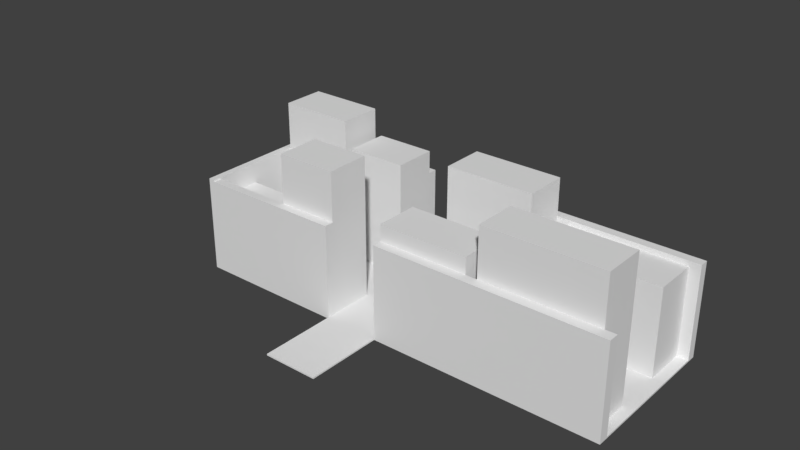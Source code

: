# Source: level01.blend  (saved by Blender 2.78.0; exported with 4.5.12 LTS)
import bpy
from mathutils import Matrix  # noqa: F401  (used for matrix-valued properties, if any)

bpy.ops.wm.read_factory_settings(use_empty=True)
scene = bpy.context.scene
scene.name = 'Scene'

# ---- collections
col_collection_1 = bpy.data.collections.new('Collection 1'); scene.collection.children.link(col_collection_1)

# ---- world
world_world = bpy.data.worlds.new('World'); scene.world = world_world
world_world.color = (0.05088, 0.05088, 0.05088)
world_world.use_sun_shadow = False
world_world.sun_shadow_jitter_overblur = 0.0
world_world.cycles.sampling_method = 'MANUAL'

# ---- meshes
me_cube_001 = bpy.data.meshes.new('Cube.001')
me_cube_001.from_pydata([(-20.0, -1.0, 25.0), (-20.0, -0.5, 25.0), (-20.0, -1.0, -25.0), (-20.0, -0.5, -25.0), (-17.98, -1.0, 25.0), (-17.98, -0.5, 25.0), (-17.98, -1.0, -25.0), (-17.98, -0.5, -25.0), (6.54, -1.0, 25.0), (6.54, -0.5, 25.0), (6.54, -1.0, -25.0), (6.54, -0.5, -25.0), (120.0, -1.0, 25.0), (120.0, -0.5, 25.0), (120.0, -1.0, -25.0), (120.0, -0.5, -25.0), (-20.0, -1.0, 8.0), (-20.0, -0.5, 8.0), (-17.98, -1.0, 8.0), (-17.98, -0.5, 8.0), (6.54, -1.0, 8.0), (6.54, -0.5, 8.0), (120.0, -1.0, 8.0), (120.0, -0.5, 8.0), (-20.0, -0.5, -8.0), (-17.98, -1.0, -8.0), (6.54, -1.0, -8.0), (120.0, -1.0, -8.0), (-20.0, -1.0, -8.0), (-17.98, -0.5, -8.0), (6.54, -0.5, -8.0), (120.0, -0.5, -8.0), (9.053, -1.0, 25.0), (9.053, -0.5, 25.0), (9.053, -1.0, -25.0), (9.053, -0.5, -25.0), (9.053, -0.5, 8.0), (9.053, -1.0, 8.0), (9.053, -0.5, -8.0), (9.053, -1.0, -8.0), (46.28, -1.0, 25.0), (46.28, -1.0, -25.0), (46.28, -0.5, 8.0), (46.28, -1.0, 8.0), (46.28, -0.5, -8.0), (46.28, -1.0, -8.0), (46.28, -0.5, 25.0), (46.28, -0.5, -25.0), (28.54, -0.5, 25.0), (28.54, -0.5, -25.0), (28.54, -1.0, 25.0), (28.54, -1.0, -25.0), (28.54, -0.5, 8.0), (28.54, -1.0, 8.0), (28.54, -0.5, -8.0), (28.54, -1.0, -8.0), (75.23, -1.0, 25.0), (75.23, -1.0, -25.0), (75.23, -0.5, 8.0), (75.23, -1.0, 8.0), (75.23, -0.5, -8.0), (75.23, -1.0, -8.0), (75.23, -0.5, 25.0), (75.23, -0.5, -25.0), (78.97, -1.0, 25.0), (78.97, -1.0, -25.0), (78.97, -0.5, 8.0), (78.97, -1.0, 8.0), (78.97, -0.5, -8.0), (78.97, -1.0, -8.0), (78.97, -0.5, 25.0), (78.97, -0.5, -25.0), (116.5, -1.0, 25.0), (116.5, -1.0, -25.0), (116.5, -0.5, 8.0), (116.5, -1.0, 8.0), (116.5, -0.5, -8.0), (116.5, -1.0, -8.0), (116.5, -0.5, 25.0), (116.5, -0.5, -25.0), (-20.0, -0.5, 22.0), (9.053, -0.5, 22.2), (-17.98, -0.5, 22.33), (78.97, -0.5, 21.87), (46.28, -0.5, 22.06), (6.54, -0.5, 22.21), (28.54, -0.5, 22.07), (120.0, -0.5, 21.67), (116.5, -0.5, 21.69), (75.23, -0.5, 21.89), (120.0, -0.5, -22.09), (-17.98, -0.5, -21.92), (9.053, -0.5, -21.96), (75.23, -0.5, -22.04), (28.54, -0.5, -21.99), (78.97, -0.5, -22.04), (46.28, -0.5, -21.99), (116.5, -0.5, -22.09), (6.54, -0.5, -21.95), (-20.0, -0.5, -21.92), (-17.98, 23.12, 8.0), (6.54, 23.12, 8.0), (-17.98, 45.35, -21.92), (-17.98, 45.35, -8.0), (6.54, 45.35, -21.95), (6.54, 45.35, -8.0), (9.053, 45.35, 22.2), (9.053, 45.35, 8.0), (46.28, 34.78, 22.06), (46.28, 34.78, 8.0), (28.54, 45.35, 8.0), (9.053, 36.86, -8.0), (28.54, 36.86, -8.0), (28.54, 45.35, 22.07), (75.23, 34.78, 8.0), (46.28, 41.71, -8.0), (75.23, 41.71, -8.0), (75.23, 34.78, 21.89), (78.97, 45.35, 21.87), (78.97, 45.35, 8.0), (116.5, 45.35, 8.0), (78.97, 27.79, -8.0), (116.5, 27.79, -8.0), (116.5, 45.35, 21.69), (-17.98, 23.12, 22.33), (6.54, 23.12, 22.21), (9.053, 36.86, -21.96), (75.23, 41.71, -22.04), (28.54, 36.86, -21.99), (78.97, 27.79, -22.04), (46.28, 41.71, -21.99), (116.5, 27.79, -22.09), (-20.0, 30.0, -21.92), (-20.0, 30.0, -25.0), (-17.98, 30.0, -25.0), (-17.98, 30.0, 22.33), (-17.98, 30.0, 25.0), (-20.0, 30.0, 25.0), (-20.0, 30.0, 22.0), (-20.0, 30.0, 8.0), (-17.98, 30.0, -8.0), (-17.98, 30.0, 8.0), (-20.0, 30.0, -8.0), (-17.98, 30.0, -21.92), (-17.98, 29.5, 22.33), (-17.98, 29.5, 25.0), (6.54, 29.5, 22.21), (6.54, 29.5, 25.0), (-17.98, 29.5, -25.0), (6.54, 29.5, -25.0), (120.0, 29.5, 21.67), (120.0, 29.5, 25.0), (9.053, 29.5, 25.0), (9.053, 29.5, -25.0), (28.54, 29.5, 25.0), (28.54, 29.5, -25.0), (9.053, 29.5, -21.96), (75.23, 29.5, 25.0), (46.28, 29.5, 25.0), (75.23, 29.5, -25.0), (46.28, 29.5, -25.0), (46.28, 29.5, -21.99), (28.54, 29.5, -21.99), (78.97, 29.5, 25.0), (78.97, 29.5, -25.0), (75.23, 29.5, -22.04), (116.5, 29.5, 25.0), (116.5, 29.5, -25.0), (78.97, 29.5, -22.04), (120.0, 29.5, -25.0), (116.5, 29.5, -22.09), (9.053, 29.5, 22.2), (78.97, 29.5, 21.87), (46.28, 29.5, 22.06), (28.54, 29.5, 22.07), (116.5, 29.5, 21.69), (75.23, 29.5, 21.89), (120.0, 29.5, -22.09), (-17.98, 29.5, -21.92), (6.54, 29.5, -21.95), (28.54, -1.0, 50.0), (46.28, -1.0, 50.0), (46.28, -0.5, 50.0), (28.54, -0.5, 50.0), (28.54, -1.0, -50.0), (46.28, -1.0, -50.0), (46.28, -0.5, -50.0), (28.54, -0.5, -50.0), (-50.02, -1.0, 1.0)], [], [(28, 24, 99, 3, 2), (2, 3, 7, 6), (6, 7, 11, 10), (4, 5, 1, 0), (16, 18, 4, 0), (3, 99, 132, 133), (78, 72, 12, 13), (5, 4, 8, 9), (25, 6, 10, 26), (44, 60, 116, 115), (22, 23, 87, 13, 12), (77, 73, 14, 27), (74, 88, 87, 23), (73, 79, 15, 14), (76, 74, 23, 31), (72, 75, 22, 12), (27, 31, 23, 22), (29, 19, 21, 30), (4, 18, 20, 8), (17, 80, 138, 139), (28, 25, 18, 16), (0, 1, 80, 17, 16), (2, 6, 25, 28), (7, 3, 133, 134), (82, 5, 145, 144), (14, 15, 90, 31, 27), (71, 63, 159, 164), (75, 77, 27, 22), (18, 25, 26, 20), (16, 17, 24, 28), (20, 26, 39, 37), (33, 48, 154, 152), (8, 20, 37, 32), (30, 21, 36, 38), (10, 11, 35, 34), (21, 85, 81, 36), (26, 10, 34, 39), (9, 8, 32, 33), (53, 55, 45, 43), (49, 94, 96, 47), (50, 53, 43, 40), (54, 52, 42, 44), (51, 49, 187, 184), (52, 86, 84, 42), (55, 51, 41, 45), (46, 48, 183, 182), (33, 32, 50, 48), (39, 34, 51, 55), (54, 94, 128, 112), (34, 35, 49, 51), (38, 36, 52, 54), (32, 37, 53, 50), (89, 84, 173, 176), (37, 39, 55, 53), (43, 45, 61, 59), (62, 70, 163, 157), (40, 43, 59, 56), (44, 42, 58, 60), (41, 47, 63, 57), (38, 54, 112, 111), (45, 41, 57, 61), (46, 40, 56, 62), (59, 61, 57, 63, 93, 60, 58, 89, 62, 56), (59, 61, 69, 67), (81, 85, 146, 171), (56, 59, 67, 64), (60, 58, 66, 68), (57, 63, 71, 65), (58, 89, 83, 66), (61, 57, 65, 69), (62, 56, 64, 70), (67, 69, 77, 75), (5, 9, 147, 145), (64, 67, 75, 72), (68, 66, 74, 76), (65, 71, 79, 73), (60, 93, 127, 116), (69, 65, 73, 77), (70, 64, 72, 78), (100, 124, 125, 101), (93, 95, 168, 165), (86, 81, 171, 174), (47, 96, 161, 160), (82, 19, 141, 135), (97, 90, 177, 170), (11, 7, 148, 149), (84, 86, 48, 46), (63, 47, 160, 159), (7, 91, 178, 148), (66, 83, 118, 119), (92, 98, 30, 38), (58, 42, 109, 114), (92, 38, 111, 126), (52, 36, 107, 110), (96, 94, 54, 44), (90, 97, 76, 31), (29, 91, 143, 140), (95, 93, 60, 68), (107, 106, 113, 110), (109, 108, 117, 114), (119, 118, 123, 120), (104, 102, 103, 105), (131, 129, 121, 122), (128, 126, 111, 112), (127, 130, 115, 116), (81, 86, 113, 106), (88, 74, 120, 123), (95, 68, 121, 129), (36, 81, 106, 107), (96, 44, 115, 130), (84, 89, 117, 108), (76, 97, 131, 122), (74, 66, 119, 120), (86, 52, 110, 113), (42, 84, 108, 109), (91, 29, 103, 102), (30, 98, 104, 105), (68, 76, 122, 121), (82, 85, 125, 124), (19, 82, 124, 100), (98, 91, 102, 104), (83, 88, 123, 118), (21, 19, 100, 101), (97, 95, 129, 131), (85, 21, 101, 125), (94, 92, 126, 128), (89, 58, 114, 117), (29, 30, 105, 103), (93, 96, 130, 127), (141, 139, 138, 135), (140, 142, 139, 141), (134, 133, 132, 143), (135, 138, 137, 136), (143, 132, 142, 140), (91, 7, 134, 143), (80, 1, 137, 138), (24, 17, 139, 142), (99, 24, 142, 132), (19, 29, 140, 141), (1, 5, 136, 137), (5, 82, 135, 136), (148, 178, 179, 149), (167, 170, 177, 169), (149, 179, 156, 153), (153, 156, 162, 155), (160, 161, 165, 159), (159, 165, 168, 164), (164, 168, 170, 167), (174, 171, 152, 154), (171, 146, 147, 152), (176, 173, 158, 157), (150, 175, 166, 151), (146, 144, 145, 147), (175, 172, 163, 166), (172, 176, 157, 163), (13, 87, 150, 151), (87, 88, 175, 150), (70, 78, 166, 163), (49, 35, 153, 155), (85, 82, 144, 146), (79, 71, 164, 167), (91, 98, 179, 178), (9, 33, 152, 147), (98, 92, 156, 179), (78, 13, 151, 166), (88, 83, 172, 175), (94, 49, 155, 162), (84, 46, 158, 173), (95, 97, 170, 168), (15, 79, 167, 169), (83, 89, 176, 172), (35, 11, 149, 153), (92, 94, 162, 156), (90, 15, 169, 177), (48, 86, 174, 154), (96, 93, 165, 161), (46, 62, 157, 158), (183, 180, 181, 182), (40, 46, 182, 181), (48, 50, 180, 183), (50, 40, 181, 180), (184, 187, 186, 185), (41, 51, 184, 185), (47, 41, 185, 186), (49, 47, 186, 187)])
me_cube_001.use_remesh_preserve_volume = False
me_cube_001.use_remesh_preserve_attributes = False
me_cube_001.use_mirror_vertex_groups = False
me_cube_001.update()

# ---- objects
ob_cube = bpy.data.objects.new('Cube', me_cube_001)

# ---- transforms, parenting, visibility, modifiers, constraints
ob_cube.location = (0.0, 0.0, 0.0)
ob_cube.rotation_euler = (1.571, -0.0, 0.0)
ob_cube.lineart.crease_threshold = 0.0

# ---- collection membership
col_collection_1.objects.link(ob_cube)

# ---- scene / render settings (as saved in the file)
scene.frame_start = 1; scene.frame_end = 250; scene.frame_set(73)
scene.render.engine = 'BLENDER_EEVEE_NEXT'
scene.render.resolution_percentage = 50
scene.render.dither_intensity = 0.0
scene.cycles.use_denoising = False
scene.cycles.samples = 128
scene.cycles.sampling_pattern = 'TABULATED_SOBOL'
scene.cycles.light_sampling_threshold = 0.0
scene.cycles.use_adaptive_sampling = False
scene.cycles.use_light_tree = False
scene.cycles.blur_glossy = 0.0
scene.cycles.sample_clamp_indirect = 0.0
scene.view_settings.view_transform = 'Standard'
bpy.context.view_layer.update()

# ---- added for rendering (the .blend has no active camera and no usable light): camera, sun
cam_auto = bpy.data.cameras.new('AutoCamera')
cam_auto.lens = 50.0
cam_auto.sensor_width = 36.0
cam_auto.clip_end = 3290.06
ob_auto_camera = bpy.data.objects.new('AutoCamera', cam_auto)
scene.collection.objects.link(ob_auto_camera)
ob_auto_camera.location = (222.459, -224.962, 172.148)
ob_auto_camera.rotation_euler = (1.09748, -7.21219e-08, 0.694738)
scene.camera = ob_auto_camera
light_auto_sun = bpy.data.lights.new('AutoSun', 'SUN')
light_auto_sun.energy = 3.0
light_auto_sun.angle = 0.0523599
ob_auto_sun = bpy.data.objects.new('AutoSun', light_auto_sun)
scene.collection.objects.link(ob_auto_sun)
ob_auto_sun.rotation_euler = (0.872665, 0.174533, 0.523599)
bpy.context.view_layer.update()
